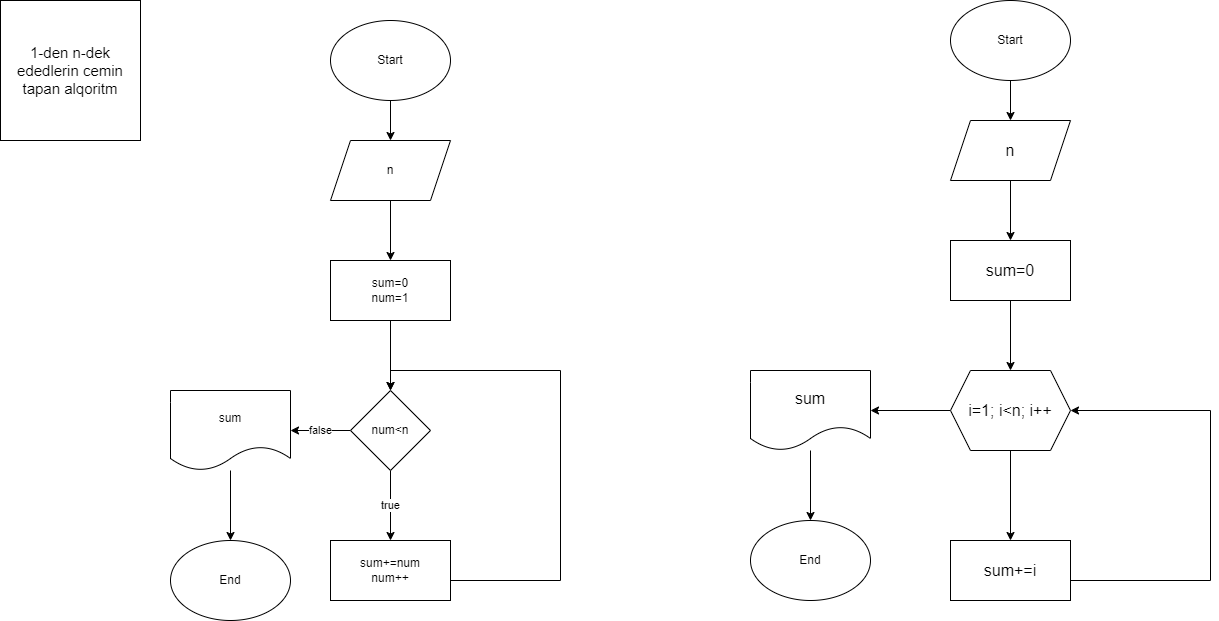

The diagram above was exported from draw.io. Its source (the exported page's mxGraphModel, read from the mxfile embedded in the PNG):
<mxGraphModel dx="1114" dy="600" grid="1" gridSize="10" guides="1" tooltips="1" connect="1" arrows="1" fold="1" page="1" pageScale="1" pageWidth="850" pageHeight="1100" math="0" shadow="0">
  <root>
    <mxCell id="0" />
    <mxCell id="1" parent="0" />
    <mxCell id="wL7lTjZpc2wOMSzFlKzh-21" value="" style="edgeStyle=orthogonalEdgeStyle;rounded=0;orthogonalLoop=1;jettySize=auto;html=1;" edge="1" parent="1" source="wL7lTjZpc2wOMSzFlKzh-1" target="wL7lTjZpc2wOMSzFlKzh-20">
      <mxGeometry relative="1" as="geometry" />
    </mxCell>
    <mxCell id="wL7lTjZpc2wOMSzFlKzh-1" value="Start" style="ellipse;whiteSpace=wrap;html=1;" vertex="1" parent="1">
      <mxGeometry x="360" y="60" width="120" height="80" as="geometry" />
    </mxCell>
    <mxCell id="wL7lTjZpc2wOMSzFlKzh-2" value="1-den n-dek ededlerin cemin tapan alqoritm" style="whiteSpace=wrap;html=1;aspect=fixed;fontSize=15;" vertex="1" parent="1">
      <mxGeometry x="30" y="40" width="140" height="140" as="geometry" />
    </mxCell>
    <mxCell id="wL7lTjZpc2wOMSzFlKzh-12" value="" style="edgeStyle=orthogonalEdgeStyle;rounded=0;orthogonalLoop=1;jettySize=auto;html=1;" edge="1" parent="1" source="wL7lTjZpc2wOMSzFlKzh-3" target="wL7lTjZpc2wOMSzFlKzh-11">
      <mxGeometry relative="1" as="geometry" />
    </mxCell>
    <mxCell id="wL7lTjZpc2wOMSzFlKzh-3" value="sum=0&lt;br&gt;num=1" style="whiteSpace=wrap;html=1;" vertex="1" parent="1">
      <mxGeometry x="360" y="300" width="120" height="60" as="geometry" />
    </mxCell>
    <mxCell id="wL7lTjZpc2wOMSzFlKzh-14" value="true" style="edgeStyle=orthogonalEdgeStyle;rounded=0;orthogonalLoop=1;jettySize=auto;html=1;" edge="1" parent="1" source="wL7lTjZpc2wOMSzFlKzh-11" target="wL7lTjZpc2wOMSzFlKzh-13">
      <mxGeometry relative="1" as="geometry" />
    </mxCell>
    <mxCell id="wL7lTjZpc2wOMSzFlKzh-17" value="false" style="edgeStyle=orthogonalEdgeStyle;rounded=0;orthogonalLoop=1;jettySize=auto;html=1;" edge="1" parent="1" source="wL7lTjZpc2wOMSzFlKzh-11" target="wL7lTjZpc2wOMSzFlKzh-16">
      <mxGeometry relative="1" as="geometry" />
    </mxCell>
    <mxCell id="wL7lTjZpc2wOMSzFlKzh-11" value="num&amp;lt;n" style="rhombus;whiteSpace=wrap;html=1;" vertex="1" parent="1">
      <mxGeometry x="380" y="430" width="80" height="80" as="geometry" />
    </mxCell>
    <mxCell id="wL7lTjZpc2wOMSzFlKzh-15" style="edgeStyle=orthogonalEdgeStyle;rounded=0;orthogonalLoop=1;jettySize=auto;html=1;entryX=0.5;entryY=0;entryDx=0;entryDy=0;" edge="1" parent="1" source="wL7lTjZpc2wOMSzFlKzh-13" target="wL7lTjZpc2wOMSzFlKzh-11">
      <mxGeometry relative="1" as="geometry">
        <Array as="points">
          <mxPoint x="590" y="620" />
          <mxPoint x="590" y="410" />
          <mxPoint x="420" y="410" />
        </Array>
      </mxGeometry>
    </mxCell>
    <mxCell id="wL7lTjZpc2wOMSzFlKzh-13" value="sum+=num&lt;br&gt;num++" style="whiteSpace=wrap;html=1;" vertex="1" parent="1">
      <mxGeometry x="360" y="580" width="120" height="60" as="geometry" />
    </mxCell>
    <mxCell id="wL7lTjZpc2wOMSzFlKzh-19" value="" style="edgeStyle=orthogonalEdgeStyle;rounded=0;orthogonalLoop=1;jettySize=auto;html=1;" edge="1" parent="1" source="wL7lTjZpc2wOMSzFlKzh-16" target="wL7lTjZpc2wOMSzFlKzh-18">
      <mxGeometry relative="1" as="geometry" />
    </mxCell>
    <mxCell id="wL7lTjZpc2wOMSzFlKzh-16" value="sum" style="shape=document;whiteSpace=wrap;html=1;boundedLbl=1;" vertex="1" parent="1">
      <mxGeometry x="200" y="430" width="120" height="80" as="geometry" />
    </mxCell>
    <mxCell id="wL7lTjZpc2wOMSzFlKzh-18" value="End" style="ellipse;whiteSpace=wrap;html=1;" vertex="1" parent="1">
      <mxGeometry x="200" y="580" width="120" height="80" as="geometry" />
    </mxCell>
    <mxCell id="wL7lTjZpc2wOMSzFlKzh-22" value="" style="edgeStyle=orthogonalEdgeStyle;rounded=0;orthogonalLoop=1;jettySize=auto;html=1;" edge="1" parent="1" source="wL7lTjZpc2wOMSzFlKzh-20" target="wL7lTjZpc2wOMSzFlKzh-3">
      <mxGeometry relative="1" as="geometry" />
    </mxCell>
    <mxCell id="wL7lTjZpc2wOMSzFlKzh-20" value="n" style="shape=parallelogram;perimeter=parallelogramPerimeter;whiteSpace=wrap;html=1;fixedSize=1;" vertex="1" parent="1">
      <mxGeometry x="360" y="180" width="120" height="60" as="geometry" />
    </mxCell>
    <mxCell id="wL7lTjZpc2wOMSzFlKzh-23" value="" style="edgeStyle=orthogonalEdgeStyle;rounded=0;orthogonalLoop=1;jettySize=auto;html=1;fontSize=16;" edge="1" parent="1" source="wL7lTjZpc2wOMSzFlKzh-24" target="wL7lTjZpc2wOMSzFlKzh-27">
      <mxGeometry relative="1" as="geometry" />
    </mxCell>
    <mxCell id="wL7lTjZpc2wOMSzFlKzh-24" value="Start" style="ellipse;whiteSpace=wrap;html=1;" vertex="1" parent="1">
      <mxGeometry x="980" y="40" width="120" height="80" as="geometry" />
    </mxCell>
    <mxCell id="wL7lTjZpc2wOMSzFlKzh-29" value="" style="edgeStyle=orthogonalEdgeStyle;rounded=0;orthogonalLoop=1;jettySize=auto;html=1;fontSize=16;" edge="1" parent="1" source="wL7lTjZpc2wOMSzFlKzh-25" target="wL7lTjZpc2wOMSzFlKzh-28">
      <mxGeometry relative="1" as="geometry" />
    </mxCell>
    <mxCell id="wL7lTjZpc2wOMSzFlKzh-25" value="sum=0" style="whiteSpace=wrap;html=1;fontSize=16;" vertex="1" parent="1">
      <mxGeometry x="980" y="280" width="120" height="60" as="geometry" />
    </mxCell>
    <mxCell id="wL7lTjZpc2wOMSzFlKzh-26" value="" style="edgeStyle=orthogonalEdgeStyle;rounded=0;orthogonalLoop=1;jettySize=auto;html=1;fontSize=16;" edge="1" parent="1" source="wL7lTjZpc2wOMSzFlKzh-27" target="wL7lTjZpc2wOMSzFlKzh-25">
      <mxGeometry relative="1" as="geometry" />
    </mxCell>
    <mxCell id="wL7lTjZpc2wOMSzFlKzh-27" value="n" style="shape=parallelogram;perimeter=parallelogramPerimeter;whiteSpace=wrap;html=1;fixedSize=1;fontSize=16;" vertex="1" parent="1">
      <mxGeometry x="980" y="160" width="120" height="60" as="geometry" />
    </mxCell>
    <mxCell id="wL7lTjZpc2wOMSzFlKzh-31" value="" style="edgeStyle=orthogonalEdgeStyle;rounded=0;orthogonalLoop=1;jettySize=auto;html=1;" edge="1" parent="1" source="wL7lTjZpc2wOMSzFlKzh-28" target="wL7lTjZpc2wOMSzFlKzh-30">
      <mxGeometry relative="1" as="geometry" />
    </mxCell>
    <mxCell id="wL7lTjZpc2wOMSzFlKzh-35" value="" style="edgeStyle=orthogonalEdgeStyle;rounded=0;orthogonalLoop=1;jettySize=auto;html=1;" edge="1" parent="1" source="wL7lTjZpc2wOMSzFlKzh-28" target="wL7lTjZpc2wOMSzFlKzh-34">
      <mxGeometry relative="1" as="geometry" />
    </mxCell>
    <mxCell id="wL7lTjZpc2wOMSzFlKzh-28" value="i=1; i&amp;lt;n; i++" style="shape=hexagon;perimeter=hexagonPerimeter2;whiteSpace=wrap;html=1;fixedSize=1;fontSize=16;" vertex="1" parent="1">
      <mxGeometry x="980" y="410" width="120" height="80" as="geometry" />
    </mxCell>
    <mxCell id="wL7lTjZpc2wOMSzFlKzh-33" style="edgeStyle=orthogonalEdgeStyle;rounded=0;orthogonalLoop=1;jettySize=auto;html=1;entryX=1;entryY=0.5;entryDx=0;entryDy=0;" edge="1" parent="1" source="wL7lTjZpc2wOMSzFlKzh-30" target="wL7lTjZpc2wOMSzFlKzh-28">
      <mxGeometry relative="1" as="geometry">
        <Array as="points">
          <mxPoint x="1240" y="620" />
          <mxPoint x="1240" y="450" />
        </Array>
      </mxGeometry>
    </mxCell>
    <mxCell id="wL7lTjZpc2wOMSzFlKzh-30" value="sum+=i" style="whiteSpace=wrap;html=1;fontSize=16;" vertex="1" parent="1">
      <mxGeometry x="980" y="580" width="120" height="60" as="geometry" />
    </mxCell>
    <mxCell id="wL7lTjZpc2wOMSzFlKzh-39" value="" style="edgeStyle=orthogonalEdgeStyle;rounded=0;orthogonalLoop=1;jettySize=auto;html=1;" edge="1" parent="1" source="wL7lTjZpc2wOMSzFlKzh-34" target="wL7lTjZpc2wOMSzFlKzh-38">
      <mxGeometry relative="1" as="geometry" />
    </mxCell>
    <mxCell id="wL7lTjZpc2wOMSzFlKzh-34" value="sum" style="shape=document;whiteSpace=wrap;html=1;boundedLbl=1;fontSize=16;" vertex="1" parent="1">
      <mxGeometry x="780" y="410" width="120" height="80" as="geometry" />
    </mxCell>
    <mxCell id="wL7lTjZpc2wOMSzFlKzh-38" value="End" style="ellipse;whiteSpace=wrap;html=1;" vertex="1" parent="1">
      <mxGeometry x="780" y="560" width="120" height="80" as="geometry" />
    </mxCell>
  </root>
</mxGraphModel>